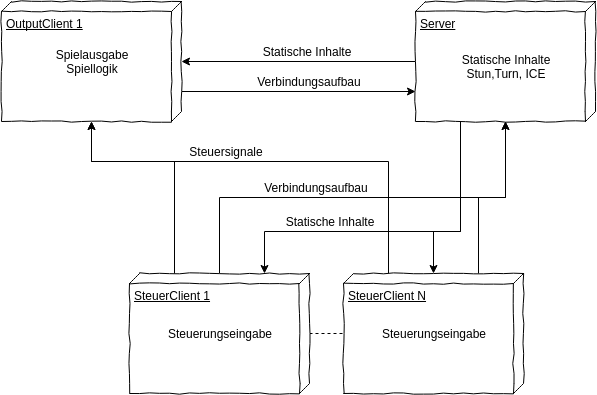

The diagram above was exported from draw.io. Its source (the exported page's mxGraphModel, read from the mxfile embedded in the PNG):
<mxGraphModel dx="1110" dy="469" grid="1" gridSize="10" guides="1" tooltips="1" connect="1" arrows="1" fold="1" page="1" pageScale="1" pageWidth="826" pageHeight="1169" background="#ffffff" math="0" shadow="0">
  <root>
    <mxCell id="0" />
    <mxCell id="1" parent="0" />
    <mxCell id="6aaf9a19897b1bd7-45" style="edgeStyle=orthogonalEdgeStyle;rounded=0;html=1;exitX=0.5;exitY=1;entryX=0.5;entryY=0;startArrow=none;startFill=0;endArrow=classic;endFill=1;jettySize=auto;orthogonalLoop=1;" edge="1" parent="1" source="6aaf9a19897b1bd7-29" target="6aaf9a19897b1bd7-31">
      <mxGeometry relative="1" as="geometry" />
    </mxCell>
    <mxCell id="6aaf9a19897b1bd7-51" style="edgeStyle=orthogonalEdgeStyle;rounded=0;html=1;exitX=1;exitY=0.75;entryX=0;entryY=0.5;startArrow=none;startFill=0;endArrow=classic;endFill=1;jettySize=auto;orthogonalLoop=1;" edge="1" parent="1" source="6aaf9a19897b1bd7-29" target="6aaf9a19897b1bd7-35">
      <mxGeometry relative="1" as="geometry">
        <Array as="points">
          <mxPoint x="489" y="310" />
          <mxPoint x="462" y="310" />
        </Array>
      </mxGeometry>
    </mxCell>
    <mxCell id="6aaf9a19897b1bd7-52" style="edgeStyle=orthogonalEdgeStyle;rounded=0;html=1;exitX=1;exitY=0.75;entryX=0;entryY=0.25;startArrow=none;startFill=0;endArrow=classic;endFill=1;jettySize=auto;orthogonalLoop=1;" edge="1" parent="1" source="6aaf9a19897b1bd7-29" target="6aaf9a19897b1bd7-34">
      <mxGeometry relative="1" as="geometry">
        <Array as="points">
          <mxPoint x="489" y="310" />
          <mxPoint x="293" y="310" />
        </Array>
      </mxGeometry>
    </mxCell>
    <mxCell id="6aaf9a19897b1bd7-29" value="Server" style="verticalAlign=top;align=left;spacingTop=8;spacingLeft=2;spacingRight=12;shape=cube;size=10;direction=south;fontStyle=4;html=1;comic=1;" vertex="1" parent="1">
      <mxGeometry x="444" y="80" width="180" height="120" as="geometry" />
    </mxCell>
    <mxCell id="6aaf9a19897b1bd7-53" style="edgeStyle=orthogonalEdgeStyle;rounded=0;html=1;exitX=0.75;exitY=0;entryX=0.75;entryY=1;startArrow=none;startFill=0;endArrow=classic;endFill=1;jettySize=auto;orthogonalLoop=1;" edge="1" parent="1" source="6aaf9a19897b1bd7-31" target="6aaf9a19897b1bd7-29">
      <mxGeometry relative="1" as="geometry" />
    </mxCell>
    <mxCell id="6aaf9a19897b1bd7-31" value="OutputClient 1" style="verticalAlign=top;align=left;spacingTop=8;spacingLeft=2;spacingRight=12;shape=cube;size=10;direction=south;fontStyle=4;html=1;comic=1;" vertex="1" parent="1">
      <mxGeometry x="30" y="80" width="180" height="120" as="geometry" />
    </mxCell>
    <mxCell id="6aaf9a19897b1bd7-33" style="edgeStyle=orthogonalEdgeStyle;rounded=0;html=1;exitX=0.5;exitY=0;entryX=0.5;entryY=1;startArrow=none;startFill=0;endArrow=none;endFill=0;jettySize=auto;orthogonalLoop=1;dashed=1;" edge="1" source="6aaf9a19897b1bd7-34" target="6aaf9a19897b1bd7-35" parent="1">
      <mxGeometry x="338" y="412" as="geometry" />
    </mxCell>
    <mxCell id="6aaf9a19897b1bd7-48" style="edgeStyle=orthogonalEdgeStyle;rounded=0;html=1;exitX=0;exitY=0.75;entryX=1;entryY=0.5;startArrow=none;startFill=0;endArrow=classic;endFill=1;jettySize=auto;orthogonalLoop=1;" edge="1" parent="1" source="6aaf9a19897b1bd7-34" target="6aaf9a19897b1bd7-31">
      <mxGeometry relative="1" as="geometry">
        <Array as="points">
          <mxPoint x="203" y="240" />
          <mxPoint x="120" y="240" />
        </Array>
      </mxGeometry>
    </mxCell>
    <mxCell id="6aaf9a19897b1bd7-55" style="edgeStyle=orthogonalEdgeStyle;rounded=0;html=1;exitX=0;exitY=0.5;entryX=1;entryY=0.5;startArrow=none;startFill=0;endArrow=classic;endFill=1;jettySize=auto;orthogonalLoop=1;" edge="1" parent="1" source="6aaf9a19897b1bd7-34" target="6aaf9a19897b1bd7-29">
      <mxGeometry relative="1" as="geometry" />
    </mxCell>
    <mxCell id="6aaf9a19897b1bd7-34" value="SteuerClient 1" style="verticalAlign=top;align=left;spacingTop=8;spacingLeft=2;spacingRight=12;shape=cube;size=10;direction=south;fontStyle=4;html=1;comic=1;" vertex="1" parent="1">
      <mxGeometry x="158" y="352" width="180" height="120" as="geometry" />
    </mxCell>
    <mxCell id="6aaf9a19897b1bd7-49" style="edgeStyle=orthogonalEdgeStyle;rounded=0;html=1;exitX=0;exitY=0.75;entryX=1;entryY=0.5;startArrow=none;startFill=0;endArrow=classic;endFill=1;jettySize=auto;orthogonalLoop=1;" edge="1" parent="1" source="6aaf9a19897b1bd7-35" target="6aaf9a19897b1bd7-31">
      <mxGeometry relative="1" as="geometry">
        <Array as="points">
          <mxPoint x="417" y="240" />
          <mxPoint x="120" y="240" />
        </Array>
      </mxGeometry>
    </mxCell>
    <mxCell id="6aaf9a19897b1bd7-56" style="edgeStyle=orthogonalEdgeStyle;rounded=0;html=1;exitX=0;exitY=0.25;entryX=1;entryY=0.5;startArrow=none;startFill=0;endArrow=classic;endFill=1;jettySize=auto;orthogonalLoop=1;" edge="1" parent="1" source="6aaf9a19897b1bd7-35" target="6aaf9a19897b1bd7-29">
      <mxGeometry relative="1" as="geometry" />
    </mxCell>
    <mxCell id="6aaf9a19897b1bd7-35" value="SteuerClient N" style="verticalAlign=top;align=left;spacingTop=8;spacingLeft=2;spacingRight=12;shape=cube;size=10;direction=south;fontStyle=4;html=1;comic=1;" vertex="1" parent="1">
      <mxGeometry x="372" y="352" width="180" height="120" as="geometry" />
    </mxCell>
    <mxCell id="6aaf9a19897b1bd7-36" value="&lt;div&gt;Statische Inhalte&lt;/div&gt;&lt;div&gt;Stun,Turn, ICE&lt;/div&gt;" style="text;html=1;strokeColor=none;fillColor=none;align=center;verticalAlign=middle;whiteSpace=wrap;comic=1;" vertex="1" parent="1">
      <mxGeometry x="479" y="120" width="110" height="50" as="geometry" />
    </mxCell>
    <mxCell id="6aaf9a19897b1bd7-37" value="Spielausgabe&lt;div&gt;Spiellogik&lt;br&gt;&lt;/div&gt;" style="text;html=1;strokeColor=none;fillColor=none;align=center;verticalAlign=middle;whiteSpace=wrap;comic=1;" vertex="1" parent="1">
      <mxGeometry x="65" y="115" width="110" height="50" as="geometry" />
    </mxCell>
    <mxCell id="6aaf9a19897b1bd7-39" value="Steuerungseingabe" style="text;html=1;strokeColor=none;fillColor=none;align=center;verticalAlign=middle;whiteSpace=wrap;comic=1;" vertex="1" parent="1">
      <mxGeometry x="193" y="387" width="110" height="50" as="geometry" />
    </mxCell>
    <mxCell id="6aaf9a19897b1bd7-40" value="Steuerungseingabe" style="text;html=1;strokeColor=none;fillColor=none;align=center;verticalAlign=middle;whiteSpace=wrap;comic=1;" vertex="1" parent="1">
      <mxGeometry x="407" y="387" width="110" height="50" as="geometry" />
    </mxCell>
    <mxCell id="6aaf9a19897b1bd7-41" value="&lt;div&gt;&lt;div&gt;Statische Inhalte&lt;/div&gt;&lt;/div&gt;" style="text;html=1;strokeColor=none;fillColor=none;align=center;verticalAlign=middle;whiteSpace=wrap;comic=1;" vertex="1" parent="1">
      <mxGeometry x="280" y="120" width="110" height="20" as="geometry" />
    </mxCell>
    <mxCell id="6aaf9a19897b1bd7-42" value="Steuersignale" style="text;html=1;strokeColor=none;fillColor=none;align=center;verticalAlign=middle;whiteSpace=wrap;comic=1;rotation=0;" vertex="1" parent="1">
      <mxGeometry x="200" y="220" width="110" height="20" as="geometry" />
    </mxCell>
    <mxCell id="6aaf9a19897b1bd7-43" value="&lt;div&gt;&lt;div&gt;Statische Inhalte&lt;/div&gt;&lt;/div&gt;" style="text;html=1;strokeColor=none;fillColor=none;align=center;verticalAlign=middle;whiteSpace=wrap;comic=1;" vertex="1" parent="1">
      <mxGeometry x="303" y="290" width="110" height="20" as="geometry" />
    </mxCell>
    <mxCell id="6aaf9a19897b1bd7-54" value="&lt;div&gt;&lt;div&gt;Verbindungsaufbau&lt;/div&gt;&lt;/div&gt;" style="text;html=1;strokeColor=none;fillColor=none;align=center;verticalAlign=middle;whiteSpace=wrap;comic=1;" vertex="1" parent="1">
      <mxGeometry x="283" y="150" width="110" height="20" as="geometry" />
    </mxCell>
    <mxCell id="6aaf9a19897b1bd7-57" value="&lt;div&gt;&lt;div&gt;Verbindungsaufbau&lt;/div&gt;&lt;/div&gt;" style="text;html=1;strokeColor=none;fillColor=none;align=center;verticalAlign=middle;whiteSpace=wrap;comic=1;" vertex="1" parent="1">
      <mxGeometry x="290" y="256" width="110" height="20" as="geometry" />
    </mxCell>
  </root>
</mxGraphModel>